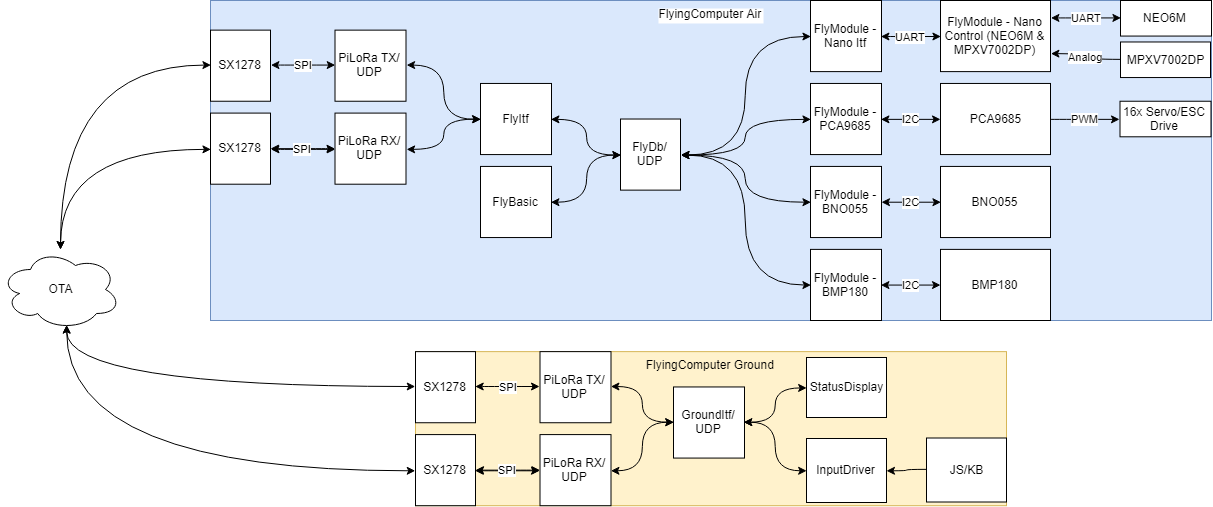

The diagram above was exported from draw.io. Its source (the exported page's mxGraphModel, read from the mxfile embedded in the PNG):
<mxGraphModel dx="2841" dy="1106" grid="1" gridSize="10" guides="1" tooltips="1" connect="1" arrows="1" fold="1" page="1" pageScale="1" pageWidth="850" pageHeight="1100" math="0" shadow="0">
  <root>
    <mxCell id="0" />
    <mxCell id="1" parent="0" />
    <mxCell id="A6w8wwGbGpQiU0HMMdP9-75" value="FlyingComputer Air" style="group;labelBackgroundColor=#ffffff;fillColor=#dae8fc;strokeColor=#6c8ebf;" vertex="1" connectable="0" parent="1">
      <mxGeometry x="-170" y="148" width="1001" height="320" as="geometry" />
    </mxCell>
    <mxCell id="A6w8wwGbGpQiU0HMMdP9-2" value="FlyModule - BNO055&lt;br&gt;" style="rounded=0;whiteSpace=wrap;html=1;" vertex="1" parent="A6w8wwGbGpQiU0HMMdP9-75">
      <mxGeometry x="600" y="165.92592592592592" width="71" height="71.11111111111111" as="geometry" />
    </mxCell>
    <mxCell id="A6w8wwGbGpQiU0HMMdP9-3" value="FlyModule - PCA9685&lt;br&gt;" style="rounded=0;whiteSpace=wrap;html=1;" vertex="1" parent="A6w8wwGbGpQiU0HMMdP9-75">
      <mxGeometry x="600" y="82.96296296296296" width="71" height="71.11111111111111" as="geometry" />
    </mxCell>
    <mxCell id="A6w8wwGbGpQiU0HMMdP9-4" value="FlyModule - BMP180&lt;br&gt;" style="rounded=0;whiteSpace=wrap;html=1;" vertex="1" parent="A6w8wwGbGpQiU0HMMdP9-75">
      <mxGeometry x="600" y="248.88888888888889" width="71" height="71.11111111111111" as="geometry" />
    </mxCell>
    <mxCell id="A6w8wwGbGpQiU0HMMdP9-5" value="FlyModule - Nano Itf&lt;br&gt;" style="rounded=0;whiteSpace=wrap;html=1;" vertex="1" parent="A6w8wwGbGpQiU0HMMdP9-75">
      <mxGeometry x="600" width="71" height="71.11111111111111" as="geometry" />
    </mxCell>
    <mxCell id="A6w8wwGbGpQiU0HMMdP9-23" value="&lt;span&gt;BMP180&lt;/span&gt;" style="rounded=0;whiteSpace=wrap;html=1;" vertex="1" parent="A6w8wwGbGpQiU0HMMdP9-75">
      <mxGeometry x="730" y="248.88888888888889" width="110" height="71.11111111111111" as="geometry" />
    </mxCell>
    <mxCell id="A6w8wwGbGpQiU0HMMdP9-19" value="I2C" style="edgeStyle=orthogonalEdgeStyle;curved=1;rounded=0;orthogonalLoop=1;jettySize=auto;html=1;exitX=1;exitY=0.5;exitDx=0;exitDy=0;startArrow=classic;startFill=1;" edge="1" parent="A6w8wwGbGpQiU0HMMdP9-75" source="A6w8wwGbGpQiU0HMMdP9-4" target="A6w8wwGbGpQiU0HMMdP9-23">
      <mxGeometry relative="1" as="geometry">
        <mxPoint x="730" y="284.6079182630907" as="targetPoint" />
      </mxGeometry>
    </mxCell>
    <mxCell id="A6w8wwGbGpQiU0HMMdP9-24" value="&lt;span&gt;BNO055&lt;/span&gt;" style="rounded=0;whiteSpace=wrap;html=1;" vertex="1" parent="A6w8wwGbGpQiU0HMMdP9-75">
      <mxGeometry x="730" y="165.92592592592592" width="110" height="71.11111111111111" as="geometry" />
    </mxCell>
    <mxCell id="A6w8wwGbGpQiU0HMMdP9-21" value="I2C" style="edgeStyle=orthogonalEdgeStyle;curved=1;rounded=0;orthogonalLoop=1;jettySize=auto;html=1;startArrow=classic;startFill=1;entryX=0;entryY=0.5;entryDx=0;entryDy=0;" edge="1" parent="A6w8wwGbGpQiU0HMMdP9-75" source="A6w8wwGbGpQiU0HMMdP9-2" target="A6w8wwGbGpQiU0HMMdP9-24">
      <mxGeometry relative="1" as="geometry">
        <mxPoint x="730" y="201.48148148148147" as="targetPoint" />
      </mxGeometry>
    </mxCell>
    <mxCell id="A6w8wwGbGpQiU0HMMdP9-27" value="&lt;span&gt;PCA9685&lt;/span&gt;" style="rounded=0;whiteSpace=wrap;html=1;" vertex="1" parent="A6w8wwGbGpQiU0HMMdP9-75">
      <mxGeometry x="730" y="82.96296296296296" width="110" height="71.11111111111111" as="geometry" />
    </mxCell>
    <mxCell id="A6w8wwGbGpQiU0HMMdP9-17" value="I2C&lt;br&gt;" style="edgeStyle=orthogonalEdgeStyle;curved=1;rounded=0;orthogonalLoop=1;jettySize=auto;html=1;exitX=1;exitY=0.5;exitDx=0;exitDy=0;startArrow=classic;startFill=1;" edge="1" parent="A6w8wwGbGpQiU0HMMdP9-75" source="A6w8wwGbGpQiU0HMMdP9-3" target="A6w8wwGbGpQiU0HMMdP9-27">
      <mxGeometry relative="1" as="geometry">
        <mxPoint x="730" y="118.68199233716479" as="targetPoint" />
      </mxGeometry>
    </mxCell>
    <mxCell id="A6w8wwGbGpQiU0HMMdP9-29" value="FlyModule - Nano Control (NEO6M &amp;amp; MPXV7002DP)&lt;br&gt;" style="rounded=0;whiteSpace=wrap;html=1;" vertex="1" parent="A6w8wwGbGpQiU0HMMdP9-75">
      <mxGeometry x="730" width="110" height="71.11111111111111" as="geometry" />
    </mxCell>
    <mxCell id="A6w8wwGbGpQiU0HMMdP9-16" value="UART" style="edgeStyle=orthogonalEdgeStyle;curved=1;rounded=0;orthogonalLoop=1;jettySize=auto;html=1;exitX=1;exitY=0.5;exitDx=0;exitDy=0;startArrow=classic;startFill=1;entryX=0;entryY=0.5;entryDx=0;entryDy=0;" edge="1" parent="A6w8wwGbGpQiU0HMMdP9-75" source="A6w8wwGbGpQiU0HMMdP9-5" target="A6w8wwGbGpQiU0HMMdP9-29">
      <mxGeometry relative="1" as="geometry">
        <mxPoint x="730" y="35.310344827586285" as="targetPoint" />
      </mxGeometry>
    </mxCell>
    <mxCell id="A6w8wwGbGpQiU0HMMdP9-30" value="NEO6M&amp;nbsp;&lt;br&gt;" style="rounded=0;whiteSpace=wrap;html=1;" vertex="1" parent="A6w8wwGbGpQiU0HMMdP9-75">
      <mxGeometry x="910" width="91" height="35.55555555555556" as="geometry" />
    </mxCell>
    <mxCell id="A6w8wwGbGpQiU0HMMdP9-32" value="UART&lt;br&gt;" style="edgeStyle=orthogonalEdgeStyle;curved=1;rounded=0;orthogonalLoop=1;jettySize=auto;html=1;exitX=1;exitY=0.25;exitDx=0;exitDy=0;entryX=0;entryY=0.5;entryDx=0;entryDy=0;startArrow=classic;startFill=1;" edge="1" parent="A6w8wwGbGpQiU0HMMdP9-75" source="A6w8wwGbGpQiU0HMMdP9-29" target="A6w8wwGbGpQiU0HMMdP9-30">
      <mxGeometry relative="1" as="geometry" />
    </mxCell>
    <mxCell id="A6w8wwGbGpQiU0HMMdP9-31" value="MPXV7002DP&lt;br&gt;" style="rounded=0;whiteSpace=wrap;html=1;" vertex="1" parent="A6w8wwGbGpQiU0HMMdP9-75">
      <mxGeometry x="910" y="41.48148148148148" width="90" height="35.55555555555556" as="geometry" />
    </mxCell>
    <mxCell id="A6w8wwGbGpQiU0HMMdP9-33" value="Analog" style="edgeStyle=orthogonalEdgeStyle;curved=1;rounded=0;orthogonalLoop=1;jettySize=auto;html=1;exitX=1;exitY=0.75;exitDx=0;exitDy=0;startArrow=classic;startFill=1;endArrow=none;endFill=0;" edge="1" parent="A6w8wwGbGpQiU0HMMdP9-75" source="A6w8wwGbGpQiU0HMMdP9-29" target="A6w8wwGbGpQiU0HMMdP9-31">
      <mxGeometry relative="1" as="geometry" />
    </mxCell>
    <mxCell id="A6w8wwGbGpQiU0HMMdP9-38" value="16x Servo/ESC Drive&lt;br&gt;" style="rounded=0;whiteSpace=wrap;html=1;" vertex="1" parent="A6w8wwGbGpQiU0HMMdP9-75">
      <mxGeometry x="909.5" y="100.74074074074073" width="91" height="35.55555555555556" as="geometry" />
    </mxCell>
    <mxCell id="A6w8wwGbGpQiU0HMMdP9-39" value="PWM" style="edgeStyle=orthogonalEdgeStyle;curved=1;rounded=0;orthogonalLoop=1;jettySize=auto;html=1;exitX=1;exitY=0.5;exitDx=0;exitDy=0;entryX=0;entryY=0.5;entryDx=0;entryDy=0;startArrow=none;startFill=0;endArrow=classic;endFill=1;" edge="1" parent="A6w8wwGbGpQiU0HMMdP9-75" source="A6w8wwGbGpQiU0HMMdP9-27" target="A6w8wwGbGpQiU0HMMdP9-38">
      <mxGeometry relative="1" as="geometry" />
    </mxCell>
    <mxCell id="A6w8wwGbGpQiU0HMMdP9-48" value="&lt;span&gt;FlyDb/&lt;br&gt;UDP&lt;/span&gt;&lt;br&gt;" style="rounded=0;whiteSpace=wrap;html=1;horizontal=1;" vertex="1" parent="A6w8wwGbGpQiU0HMMdP9-75">
      <mxGeometry x="410" y="118.5185185185185" width="60" height="71.11111111111111" as="geometry" />
    </mxCell>
    <mxCell id="A6w8wwGbGpQiU0HMMdP9-51" style="edgeStyle=orthogonalEdgeStyle;curved=1;rounded=0;orthogonalLoop=1;jettySize=auto;html=1;exitX=0;exitY=0.5;exitDx=0;exitDy=0;entryX=1;entryY=0.5;entryDx=0;entryDy=0;startArrow=classic;startFill=1;endArrow=classic;endFill=1;" edge="1" parent="A6w8wwGbGpQiU0HMMdP9-75" source="A6w8wwGbGpQiU0HMMdP9-2" target="A6w8wwGbGpQiU0HMMdP9-48">
      <mxGeometry relative="1" as="geometry" />
    </mxCell>
    <mxCell id="A6w8wwGbGpQiU0HMMdP9-50" style="edgeStyle=orthogonalEdgeStyle;curved=1;rounded=0;orthogonalLoop=1;jettySize=auto;html=1;exitX=0;exitY=0.5;exitDx=0;exitDy=0;entryX=1;entryY=0.5;entryDx=0;entryDy=0;startArrow=classic;startFill=1;endArrow=classic;endFill=1;" edge="1" parent="A6w8wwGbGpQiU0HMMdP9-75" source="A6w8wwGbGpQiU0HMMdP9-3" target="A6w8wwGbGpQiU0HMMdP9-48">
      <mxGeometry relative="1" as="geometry" />
    </mxCell>
    <mxCell id="A6w8wwGbGpQiU0HMMdP9-52" style="edgeStyle=orthogonalEdgeStyle;curved=1;rounded=0;orthogonalLoop=1;jettySize=auto;html=1;exitX=0;exitY=0.5;exitDx=0;exitDy=0;entryX=1;entryY=0.5;entryDx=0;entryDy=0;startArrow=classic;startFill=1;endArrow=classic;endFill=1;" edge="1" parent="A6w8wwGbGpQiU0HMMdP9-75" source="A6w8wwGbGpQiU0HMMdP9-4" target="A6w8wwGbGpQiU0HMMdP9-48">
      <mxGeometry relative="1" as="geometry" />
    </mxCell>
    <mxCell id="A6w8wwGbGpQiU0HMMdP9-49" style="edgeStyle=orthogonalEdgeStyle;curved=1;rounded=0;orthogonalLoop=1;jettySize=auto;html=1;exitX=0;exitY=0.5;exitDx=0;exitDy=0;entryX=1;entryY=0.5;entryDx=0;entryDy=0;startArrow=classic;startFill=1;endArrow=classic;endFill=1;" edge="1" parent="A6w8wwGbGpQiU0HMMdP9-75" source="A6w8wwGbGpQiU0HMMdP9-5" target="A6w8wwGbGpQiU0HMMdP9-48">
      <mxGeometry relative="1" as="geometry" />
    </mxCell>
    <mxCell id="A6w8wwGbGpQiU0HMMdP9-57" style="edgeStyle=orthogonalEdgeStyle;curved=1;rounded=0;orthogonalLoop=1;jettySize=auto;html=1;exitX=1;exitY=0.5;exitDx=0;exitDy=0;entryX=0;entryY=0.5;entryDx=0;entryDy=0;startArrow=classic;startFill=1;endArrow=classic;endFill=1;" edge="1" parent="A6w8wwGbGpQiU0HMMdP9-75" source="A6w8wwGbGpQiU0HMMdP9-54" target="A6w8wwGbGpQiU0HMMdP9-48">
      <mxGeometry relative="1" as="geometry" />
    </mxCell>
    <mxCell id="A6w8wwGbGpQiU0HMMdP9-54" value="FlyItf" style="rounded=0;whiteSpace=wrap;html=1;" vertex="1" parent="A6w8wwGbGpQiU0HMMdP9-75">
      <mxGeometry x="270" y="82.96296296296296" width="71" height="71.11111111111111" as="geometry" />
    </mxCell>
    <mxCell id="A6w8wwGbGpQiU0HMMdP9-58" style="edgeStyle=orthogonalEdgeStyle;curved=1;rounded=0;orthogonalLoop=1;jettySize=auto;html=1;exitX=1;exitY=0.5;exitDx=0;exitDy=0;startArrow=classic;startFill=1;endArrow=classic;endFill=1;entryX=0;entryY=0.5;entryDx=0;entryDy=0;" edge="1" parent="A6w8wwGbGpQiU0HMMdP9-75" source="A6w8wwGbGpQiU0HMMdP9-55" target="A6w8wwGbGpQiU0HMMdP9-48">
      <mxGeometry relative="1" as="geometry">
        <mxPoint x="410" y="154.07407407407408" as="targetPoint" />
      </mxGeometry>
    </mxCell>
    <mxCell id="A6w8wwGbGpQiU0HMMdP9-55" value="FlyBasic" style="rounded=0;whiteSpace=wrap;html=1;" vertex="1" parent="A6w8wwGbGpQiU0HMMdP9-75">
      <mxGeometry x="270" y="165.92592592592592" width="71" height="71.11111111111111" as="geometry" />
    </mxCell>
    <mxCell id="A6w8wwGbGpQiU0HMMdP9-62" style="edgeStyle=orthogonalEdgeStyle;curved=1;rounded=0;orthogonalLoop=1;jettySize=auto;html=1;exitX=1;exitY=0.5;exitDx=0;exitDy=0;entryX=0;entryY=0.5;entryDx=0;entryDy=0;startArrow=classic;startFill=1;endArrow=classic;endFill=1;" edge="1" parent="A6w8wwGbGpQiU0HMMdP9-75" source="A6w8wwGbGpQiU0HMMdP9-59" target="A6w8wwGbGpQiU0HMMdP9-54">
      <mxGeometry relative="1" as="geometry" />
    </mxCell>
    <mxCell id="A6w8wwGbGpQiU0HMMdP9-59" value="PiLoRa TX/ UDP" style="rounded=0;whiteSpace=wrap;html=1;" vertex="1" parent="A6w8wwGbGpQiU0HMMdP9-75">
      <mxGeometry x="124.5" y="29.629629629629626" width="71" height="71.11111111111111" as="geometry" />
    </mxCell>
    <mxCell id="A6w8wwGbGpQiU0HMMdP9-63" style="edgeStyle=orthogonalEdgeStyle;curved=1;rounded=0;orthogonalLoop=1;jettySize=auto;html=1;exitX=1;exitY=0.5;exitDx=0;exitDy=0;startArrow=classic;startFill=1;endArrow=classic;endFill=1;" edge="1" parent="A6w8wwGbGpQiU0HMMdP9-75" source="A6w8wwGbGpQiU0HMMdP9-61">
      <mxGeometry relative="1" as="geometry">
        <mxPoint x="270" y="118.5185185185185" as="targetPoint" />
      </mxGeometry>
    </mxCell>
    <mxCell id="A6w8wwGbGpQiU0HMMdP9-61" value="PiLoRa RX/ UDP" style="rounded=0;whiteSpace=wrap;html=1;" vertex="1" parent="A6w8wwGbGpQiU0HMMdP9-75">
      <mxGeometry x="124.5" y="112.59259259259258" width="71" height="71.11111111111111" as="geometry" />
    </mxCell>
    <mxCell id="A6w8wwGbGpQiU0HMMdP9-69" value="SPI" style="edgeStyle=orthogonalEdgeStyle;curved=1;rounded=0;orthogonalLoop=1;jettySize=auto;html=1;exitX=1;exitY=0.5;exitDx=0;exitDy=0;entryX=0;entryY=0.5;entryDx=0;entryDy=0;startArrow=classic;startFill=1;endArrow=classic;endFill=1;" edge="1" parent="A6w8wwGbGpQiU0HMMdP9-75" source="A6w8wwGbGpQiU0HMMdP9-66" target="A6w8wwGbGpQiU0HMMdP9-59">
      <mxGeometry relative="1" as="geometry" />
    </mxCell>
    <mxCell id="A6w8wwGbGpQiU0HMMdP9-66" value="SX1278&lt;br&gt;" style="rounded=0;whiteSpace=wrap;html=1;" vertex="1" parent="A6w8wwGbGpQiU0HMMdP9-75">
      <mxGeometry y="29.629629629629626" width="60" height="71.11111111111111" as="geometry" />
    </mxCell>
    <mxCell id="A6w8wwGbGpQiU0HMMdP9-70" style="edgeStyle=orthogonalEdgeStyle;curved=1;rounded=0;orthogonalLoop=1;jettySize=auto;html=1;exitX=1;exitY=0.5;exitDx=0;exitDy=0;entryX=0;entryY=0.5;entryDx=0;entryDy=0;startArrow=classic;startFill=1;endArrow=classic;endFill=1;" edge="1" parent="A6w8wwGbGpQiU0HMMdP9-75" source="A6w8wwGbGpQiU0HMMdP9-67" target="A6w8wwGbGpQiU0HMMdP9-61">
      <mxGeometry relative="1" as="geometry" />
    </mxCell>
    <mxCell id="A6w8wwGbGpQiU0HMMdP9-67" value="SX1278&lt;br&gt;" style="rounded=0;whiteSpace=wrap;html=1;" vertex="1" parent="A6w8wwGbGpQiU0HMMdP9-75">
      <mxGeometry y="112.59259259259258" width="60" height="71.11111111111111" as="geometry" />
    </mxCell>
    <mxCell id="A6w8wwGbGpQiU0HMMdP9-71" value="SPI&lt;br&gt;" style="edgeStyle=orthogonalEdgeStyle;curved=1;rounded=0;orthogonalLoop=1;jettySize=auto;html=1;startArrow=classic;startFill=1;endArrow=classic;endFill=1;" edge="1" parent="A6w8wwGbGpQiU0HMMdP9-75" source="A6w8wwGbGpQiU0HMMdP9-61" target="A6w8wwGbGpQiU0HMMdP9-67">
      <mxGeometry relative="1" as="geometry" />
    </mxCell>
    <mxCell id="A6w8wwGbGpQiU0HMMdP9-120" value="FlyingComputer Ground" style="group;fillColor=#fff2cc;strokeColor=#d6b656;" vertex="1" connectable="0" parent="1">
      <mxGeometry x="35" y="499.1296296296297" width="591" height="154.07407407407402" as="geometry" />
    </mxCell>
    <mxCell id="A6w8wwGbGpQiU0HMMdP9-101" value="GroundItf/&lt;br&gt;UDP" style="rounded=0;whiteSpace=wrap;html=1;" vertex="1" parent="A6w8wwGbGpQiU0HMMdP9-120">
      <mxGeometry x="258" y="35.33333333333326" width="71" height="71.11111111111111" as="geometry" />
    </mxCell>
    <mxCell id="A6w8wwGbGpQiU0HMMdP9-104" style="edgeStyle=orthogonalEdgeStyle;curved=1;rounded=0;orthogonalLoop=1;jettySize=auto;html=1;exitX=1;exitY=0.5;exitDx=0;exitDy=0;entryX=0;entryY=0.5;entryDx=0;entryDy=0;startArrow=classic;startFill=1;endArrow=classic;endFill=1;" edge="1" parent="A6w8wwGbGpQiU0HMMdP9-120" source="A6w8wwGbGpQiU0HMMdP9-105" target="A6w8wwGbGpQiU0HMMdP9-101">
      <mxGeometry relative="1" as="geometry" />
    </mxCell>
    <mxCell id="A6w8wwGbGpQiU0HMMdP9-105" value="PiLoRa TX/ UDP" style="rounded=0;whiteSpace=wrap;html=1;" vertex="1" parent="A6w8wwGbGpQiU0HMMdP9-120">
      <mxGeometry x="124.5" width="71" height="71.11111111111111" as="geometry" />
    </mxCell>
    <mxCell id="A6w8wwGbGpQiU0HMMdP9-106" style="edgeStyle=orthogonalEdgeStyle;curved=1;rounded=0;orthogonalLoop=1;jettySize=auto;html=1;exitX=1;exitY=0.5;exitDx=0;exitDy=0;startArrow=classic;startFill=1;endArrow=classic;endFill=1;entryX=0;entryY=0.5;entryDx=0;entryDy=0;" edge="1" parent="A6w8wwGbGpQiU0HMMdP9-120" source="A6w8wwGbGpQiU0HMMdP9-107" target="A6w8wwGbGpQiU0HMMdP9-101">
      <mxGeometry relative="1" as="geometry">
        <mxPoint x="270" y="88.8888888888888" as="targetPoint" />
      </mxGeometry>
    </mxCell>
    <mxCell id="A6w8wwGbGpQiU0HMMdP9-107" value="PiLoRa RX/ UDP" style="rounded=0;whiteSpace=wrap;html=1;" vertex="1" parent="A6w8wwGbGpQiU0HMMdP9-120">
      <mxGeometry x="124.5" y="82.96296296296293" width="71" height="71.11111111111111" as="geometry" />
    </mxCell>
    <mxCell id="A6w8wwGbGpQiU0HMMdP9-108" value="SPI" style="edgeStyle=orthogonalEdgeStyle;curved=1;rounded=0;orthogonalLoop=1;jettySize=auto;html=1;exitX=1;exitY=0.5;exitDx=0;exitDy=0;entryX=0;entryY=0.5;entryDx=0;entryDy=0;startArrow=classic;startFill=1;endArrow=classic;endFill=1;" edge="1" parent="A6w8wwGbGpQiU0HMMdP9-120" source="A6w8wwGbGpQiU0HMMdP9-109" target="A6w8wwGbGpQiU0HMMdP9-105">
      <mxGeometry relative="1" as="geometry" />
    </mxCell>
    <mxCell id="A6w8wwGbGpQiU0HMMdP9-109" value="SX1278&lt;br&gt;" style="rounded=0;whiteSpace=wrap;html=1;" vertex="1" parent="A6w8wwGbGpQiU0HMMdP9-120">
      <mxGeometry width="60" height="71.11111111111111" as="geometry" />
    </mxCell>
    <mxCell id="A6w8wwGbGpQiU0HMMdP9-110" style="edgeStyle=orthogonalEdgeStyle;curved=1;rounded=0;orthogonalLoop=1;jettySize=auto;html=1;exitX=1;exitY=0.5;exitDx=0;exitDy=0;entryX=0;entryY=0.5;entryDx=0;entryDy=0;startArrow=classic;startFill=1;endArrow=classic;endFill=1;" edge="1" parent="A6w8wwGbGpQiU0HMMdP9-120" source="A6w8wwGbGpQiU0HMMdP9-111" target="A6w8wwGbGpQiU0HMMdP9-107">
      <mxGeometry relative="1" as="geometry" />
    </mxCell>
    <mxCell id="A6w8wwGbGpQiU0HMMdP9-111" value="SX1278&lt;br&gt;" style="rounded=0;whiteSpace=wrap;html=1;" vertex="1" parent="A6w8wwGbGpQiU0HMMdP9-120">
      <mxGeometry y="82.96296296296293" width="60" height="71.11111111111111" as="geometry" />
    </mxCell>
    <mxCell id="A6w8wwGbGpQiU0HMMdP9-112" value="SPI&lt;br&gt;" style="edgeStyle=orthogonalEdgeStyle;curved=1;rounded=0;orthogonalLoop=1;jettySize=auto;html=1;startArrow=classic;startFill=1;endArrow=classic;endFill=1;" edge="1" parent="A6w8wwGbGpQiU0HMMdP9-120" source="A6w8wwGbGpQiU0HMMdP9-107" target="A6w8wwGbGpQiU0HMMdP9-111">
      <mxGeometry relative="1" as="geometry" />
    </mxCell>
    <mxCell id="A6w8wwGbGpQiU0HMMdP9-113" value="StatusDisplay" style="rounded=0;whiteSpace=wrap;html=1;labelBackgroundColor=#ffffff;" vertex="1" parent="A6w8wwGbGpQiU0HMMdP9-120">
      <mxGeometry x="391" y="5.870370370370324" width="80" height="60" as="geometry" />
    </mxCell>
    <mxCell id="A6w8wwGbGpQiU0HMMdP9-115" style="edgeStyle=orthogonalEdgeStyle;curved=1;rounded=0;orthogonalLoop=1;jettySize=auto;html=1;exitX=1;exitY=0.5;exitDx=0;exitDy=0;entryX=0;entryY=0.5;entryDx=0;entryDy=0;startArrow=classic;startFill=1;endArrow=classic;endFill=1;" edge="1" parent="A6w8wwGbGpQiU0HMMdP9-120" source="A6w8wwGbGpQiU0HMMdP9-101" target="A6w8wwGbGpQiU0HMMdP9-113">
      <mxGeometry relative="1" as="geometry" />
    </mxCell>
    <mxCell id="A6w8wwGbGpQiU0HMMdP9-114" value="InputDriver&lt;br&gt;" style="rounded=0;whiteSpace=wrap;html=1;labelBackgroundColor=#ffffff;" vertex="1" parent="A6w8wwGbGpQiU0HMMdP9-120">
      <mxGeometry x="391" y="86.87037037037032" width="80" height="64" as="geometry" />
    </mxCell>
    <mxCell id="A6w8wwGbGpQiU0HMMdP9-119" style="edgeStyle=orthogonalEdgeStyle;curved=1;rounded=0;orthogonalLoop=1;jettySize=auto;html=1;exitX=0;exitY=0.5;exitDx=0;exitDy=0;startArrow=none;startFill=0;endArrow=classic;endFill=1;" edge="1" parent="A6w8wwGbGpQiU0HMMdP9-120" source="A6w8wwGbGpQiU0HMMdP9-117" target="A6w8wwGbGpQiU0HMMdP9-114">
      <mxGeometry relative="1" as="geometry" />
    </mxCell>
    <mxCell id="A6w8wwGbGpQiU0HMMdP9-117" value="JS/KB&lt;br&gt;" style="rounded=0;whiteSpace=wrap;html=1;labelBackgroundColor=#ffffff;" vertex="1" parent="A6w8wwGbGpQiU0HMMdP9-120">
      <mxGeometry x="511" y="86.37037037037032" width="80" height="64" as="geometry" />
    </mxCell>
    <mxCell id="A6w8wwGbGpQiU0HMMdP9-116" style="edgeStyle=orthogonalEdgeStyle;curved=1;rounded=0;orthogonalLoop=1;jettySize=auto;html=1;exitX=1;exitY=0.5;exitDx=0;exitDy=0;entryX=0;entryY=0.5;entryDx=0;entryDy=0;startArrow=classic;startFill=1;endArrow=classic;endFill=1;" edge="1" parent="A6w8wwGbGpQiU0HMMdP9-120" source="A6w8wwGbGpQiU0HMMdP9-101" target="A6w8wwGbGpQiU0HMMdP9-114">
      <mxGeometry relative="1" as="geometry" />
    </mxCell>
    <mxCell id="A6w8wwGbGpQiU0HMMdP9-121" value="OTA" style="ellipse;shape=cloud;whiteSpace=wrap;html=1;labelBackgroundColor=#ffffff;" vertex="1" parent="1">
      <mxGeometry x="-380" y="397" width="120" height="80" as="geometry" />
    </mxCell>
    <mxCell id="A6w8wwGbGpQiU0HMMdP9-122" style="edgeStyle=orthogonalEdgeStyle;curved=1;rounded=0;orthogonalLoop=1;jettySize=auto;html=1;exitX=0;exitY=0.5;exitDx=0;exitDy=0;startArrow=classic;startFill=1;endArrow=classic;endFill=1;" edge="1" parent="1" source="A6w8wwGbGpQiU0HMMdP9-66" target="A6w8wwGbGpQiU0HMMdP9-121">
      <mxGeometry relative="1" as="geometry" />
    </mxCell>
    <mxCell id="A6w8wwGbGpQiU0HMMdP9-123" style="edgeStyle=orthogonalEdgeStyle;curved=1;rounded=0;orthogonalLoop=1;jettySize=auto;html=1;exitX=0;exitY=0.5;exitDx=0;exitDy=0;startArrow=classic;startFill=1;endArrow=classic;endFill=1;" edge="1" parent="1" source="A6w8wwGbGpQiU0HMMdP9-67" target="A6w8wwGbGpQiU0HMMdP9-121">
      <mxGeometry relative="1" as="geometry">
        <mxPoint x="-320" y="460" as="targetPoint" />
      </mxGeometry>
    </mxCell>
    <mxCell id="A6w8wwGbGpQiU0HMMdP9-124" style="edgeStyle=orthogonalEdgeStyle;curved=1;rounded=0;orthogonalLoop=1;jettySize=auto;html=1;exitX=0;exitY=0.5;exitDx=0;exitDy=0;entryX=0.55;entryY=0.95;entryDx=0;entryDy=0;entryPerimeter=0;startArrow=classic;startFill=1;endArrow=classic;endFill=1;" edge="1" parent="1" source="A6w8wwGbGpQiU0HMMdP9-109" target="A6w8wwGbGpQiU0HMMdP9-121">
      <mxGeometry relative="1" as="geometry" />
    </mxCell>
    <mxCell id="A6w8wwGbGpQiU0HMMdP9-125" style="edgeStyle=orthogonalEdgeStyle;curved=1;rounded=0;orthogonalLoop=1;jettySize=auto;html=1;exitX=0;exitY=0.5;exitDx=0;exitDy=0;entryX=0.55;entryY=0.95;entryDx=0;entryDy=0;entryPerimeter=0;startArrow=classic;startFill=1;endArrow=classic;endFill=1;" edge="1" parent="1" source="A6w8wwGbGpQiU0HMMdP9-111" target="A6w8wwGbGpQiU0HMMdP9-121">
      <mxGeometry relative="1" as="geometry" />
    </mxCell>
  </root>
</mxGraphModel>